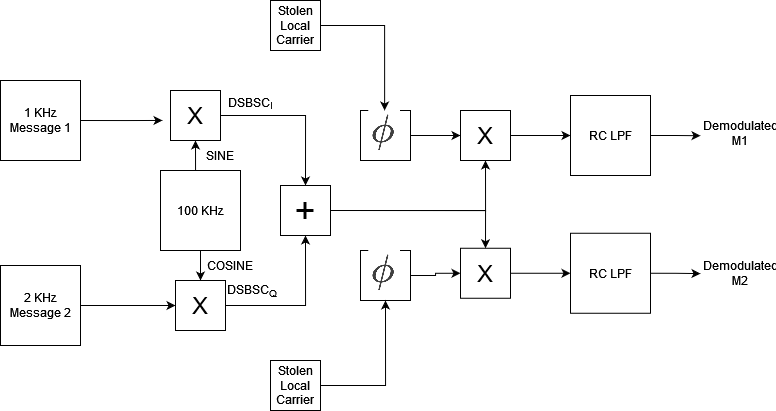

The diagram above was exported from draw.io. Its source (the exported page's mxGraphModel, read from the mxfile embedded in the PNG):
<mxGraphModel dx="1358" dy="559" grid="1" gridSize="10" guides="1" tooltips="1" connect="1" arrows="1" fold="1" page="1" pageScale="1" pageWidth="1100" pageHeight="850" math="0" shadow="0">
  <root>
    <mxCell id="0" />
    <mxCell id="1" parent="0" />
    <mxCell id="GXQyawDZUZ7meoYBvQGL-1" value="1 KHz Message 1" style="whiteSpace=wrap;html=1;aspect=fixed;" vertex="1" parent="1">
      <mxGeometry x="80" y="190" width="80" height="80" as="geometry" />
    </mxCell>
    <mxCell id="GXQyawDZUZ7meoYBvQGL-17" style="edgeStyle=orthogonalEdgeStyle;rounded=0;orthogonalLoop=1;jettySize=auto;html=1;exitX=0.5;exitY=1;exitDx=0;exitDy=0;entryX=0.5;entryY=0;entryDx=0;entryDy=0;" edge="1" parent="1" source="GXQyawDZUZ7meoYBvQGL-4" target="GXQyawDZUZ7meoYBvQGL-6">
      <mxGeometry relative="1" as="geometry" />
    </mxCell>
    <mxCell id="GXQyawDZUZ7meoYBvQGL-18" style="edgeStyle=orthogonalEdgeStyle;rounded=0;orthogonalLoop=1;jettySize=auto;html=1;exitX=0.5;exitY=0;exitDx=0;exitDy=0;entryX=0.5;entryY=1;entryDx=0;entryDy=0;" edge="1" parent="1" source="GXQyawDZUZ7meoYBvQGL-4" target="GXQyawDZUZ7meoYBvQGL-7">
      <mxGeometry relative="1" as="geometry" />
    </mxCell>
    <mxCell id="GXQyawDZUZ7meoYBvQGL-4" value="100 KHz" style="whiteSpace=wrap;html=1;aspect=fixed;" vertex="1" parent="1">
      <mxGeometry x="240" y="280" width="80" height="80" as="geometry" />
    </mxCell>
    <mxCell id="GXQyawDZUZ7meoYBvQGL-10" style="edgeStyle=orthogonalEdgeStyle;rounded=0;orthogonalLoop=1;jettySize=auto;html=1;exitX=1;exitY=0.5;exitDx=0;exitDy=0;entryX=0;entryY=0.5;entryDx=0;entryDy=0;" edge="1" parent="1" source="GXQyawDZUZ7meoYBvQGL-5" target="GXQyawDZUZ7meoYBvQGL-6">
      <mxGeometry relative="1" as="geometry" />
    </mxCell>
    <mxCell id="GXQyawDZUZ7meoYBvQGL-5" value="2 KHz Message 2" style="whiteSpace=wrap;html=1;aspect=fixed;" vertex="1" parent="1">
      <mxGeometry x="80" y="375" width="80" height="80" as="geometry" />
    </mxCell>
    <mxCell id="GXQyawDZUZ7meoYBvQGL-24" style="edgeStyle=orthogonalEdgeStyle;rounded=0;orthogonalLoop=1;jettySize=auto;html=1;exitX=1;exitY=0.5;exitDx=0;exitDy=0;entryX=0.5;entryY=1;entryDx=0;entryDy=0;" edge="1" parent="1" source="GXQyawDZUZ7meoYBvQGL-6" target="GXQyawDZUZ7meoYBvQGL-22">
      <mxGeometry relative="1" as="geometry" />
    </mxCell>
    <mxCell id="GXQyawDZUZ7meoYBvQGL-6" value="&lt;font style=&quot;font-size: 24px;&quot;&gt;X&lt;/font&gt;" style="whiteSpace=wrap;html=1;aspect=fixed;" vertex="1" parent="1">
      <mxGeometry x="255" y="390" width="50" height="50" as="geometry" />
    </mxCell>
    <mxCell id="GXQyawDZUZ7meoYBvQGL-23" style="edgeStyle=orthogonalEdgeStyle;rounded=0;orthogonalLoop=1;jettySize=auto;html=1;exitX=1;exitY=0.5;exitDx=0;exitDy=0;entryX=0.5;entryY=0;entryDx=0;entryDy=0;" edge="1" parent="1" source="GXQyawDZUZ7meoYBvQGL-7" target="GXQyawDZUZ7meoYBvQGL-22">
      <mxGeometry relative="1" as="geometry" />
    </mxCell>
    <mxCell id="GXQyawDZUZ7meoYBvQGL-7" value="&lt;font style=&quot;font-size: 24px;&quot;&gt;X&lt;/font&gt;" style="whiteSpace=wrap;html=1;aspect=fixed;" vertex="1" parent="1">
      <mxGeometry x="250" y="200" width="50" height="50" as="geometry" />
    </mxCell>
    <mxCell id="GXQyawDZUZ7meoYBvQGL-9" style="edgeStyle=orthogonalEdgeStyle;rounded=0;orthogonalLoop=1;jettySize=auto;html=1;exitX=1;exitY=0.5;exitDx=0;exitDy=0;entryX=-0.16;entryY=0.599;entryDx=0;entryDy=0;entryPerimeter=0;" edge="1" parent="1" source="GXQyawDZUZ7meoYBvQGL-1" target="GXQyawDZUZ7meoYBvQGL-7">
      <mxGeometry relative="1" as="geometry" />
    </mxCell>
    <mxCell id="GXQyawDZUZ7meoYBvQGL-19" value="SINE" style="text;html=1;align=center;verticalAlign=middle;whiteSpace=wrap;rounded=0;" vertex="1" parent="1">
      <mxGeometry x="270" y="250" width="60" height="30" as="geometry" />
    </mxCell>
    <mxCell id="GXQyawDZUZ7meoYBvQGL-20" value="COSINE" style="text;html=1;align=center;verticalAlign=middle;whiteSpace=wrap;rounded=0;" vertex="1" parent="1">
      <mxGeometry x="280" y="360" width="60" height="30" as="geometry" />
    </mxCell>
    <mxCell id="GXQyawDZUZ7meoYBvQGL-48" style="edgeStyle=orthogonalEdgeStyle;rounded=0;orthogonalLoop=1;jettySize=auto;html=1;exitX=1;exitY=0.5;exitDx=0;exitDy=0;entryX=0.5;entryY=1;entryDx=0;entryDy=0;" edge="1" parent="1" source="GXQyawDZUZ7meoYBvQGL-22" target="GXQyawDZUZ7meoYBvQGL-39">
      <mxGeometry relative="1" as="geometry" />
    </mxCell>
    <mxCell id="GXQyawDZUZ7meoYBvQGL-49" style="edgeStyle=orthogonalEdgeStyle;rounded=0;orthogonalLoop=1;jettySize=auto;html=1;exitX=1;exitY=0.5;exitDx=0;exitDy=0;entryX=0.5;entryY=0;entryDx=0;entryDy=0;" edge="1" parent="1" source="GXQyawDZUZ7meoYBvQGL-22" target="GXQyawDZUZ7meoYBvQGL-40">
      <mxGeometry relative="1" as="geometry" />
    </mxCell>
    <mxCell id="GXQyawDZUZ7meoYBvQGL-22" value="&lt;font style=&quot;font-size: 36px;&quot;&gt;+&lt;/font&gt;" style="whiteSpace=wrap;html=1;aspect=fixed;" vertex="1" parent="1">
      <mxGeometry x="360" y="295" width="50" height="50" as="geometry" />
    </mxCell>
    <mxCell id="GXQyawDZUZ7meoYBvQGL-42" style="edgeStyle=orthogonalEdgeStyle;rounded=0;orthogonalLoop=1;jettySize=auto;html=1;exitX=1;exitY=0.5;exitDx=0;exitDy=0;entryX=0;entryY=0.5;entryDx=0;entryDy=0;" edge="1" parent="1" source="GXQyawDZUZ7meoYBvQGL-25" target="GXQyawDZUZ7meoYBvQGL-39">
      <mxGeometry relative="1" as="geometry" />
    </mxCell>
    <mxCell id="GXQyawDZUZ7meoYBvQGL-25" value="&lt;font style=&quot;font-size: 36px;&quot;&gt;+&lt;/font&gt;" style="whiteSpace=wrap;html=1;aspect=fixed;" vertex="1" parent="1">
      <mxGeometry x="440" y="220" width="50" height="50" as="geometry" />
    </mxCell>
    <mxCell id="GXQyawDZUZ7meoYBvQGL-26" value="" style="shape=image;verticalLabelPosition=bottom;labelBackgroundColor=default;verticalAlign=top;aspect=fixed;imageAspect=0;image=data:image/png,(base64 omitted: 14336 chars);" vertex="1" parent="1">
      <mxGeometry x="448.26" y="220" width="31.74" height="45.52" as="geometry" />
    </mxCell>
    <mxCell id="GXQyawDZUZ7meoYBvQGL-47" style="edgeStyle=orthogonalEdgeStyle;rounded=0;orthogonalLoop=1;jettySize=auto;html=1;exitX=1;exitY=0.5;exitDx=0;exitDy=0;entryX=0;entryY=0.5;entryDx=0;entryDy=0;" edge="1" parent="1" source="GXQyawDZUZ7meoYBvQGL-33" target="GXQyawDZUZ7meoYBvQGL-40">
      <mxGeometry relative="1" as="geometry" />
    </mxCell>
    <mxCell id="GXQyawDZUZ7meoYBvQGL-33" value="&lt;font style=&quot;font-size: 36px;&quot;&gt;+&lt;/font&gt;" style="whiteSpace=wrap;html=1;aspect=fixed;" vertex="1" parent="1">
      <mxGeometry x="440" y="360" width="50" height="50" as="geometry" />
    </mxCell>
    <mxCell id="GXQyawDZUZ7meoYBvQGL-34" value="" style="shape=image;verticalLabelPosition=bottom;labelBackgroundColor=default;verticalAlign=top;aspect=fixed;imageAspect=0;image=data:image/png,(base64 omitted: 14336 chars);" vertex="1" parent="1">
      <mxGeometry x="448.26" y="360" width="31.74" height="45.52" as="geometry" />
    </mxCell>
    <mxCell id="GXQyawDZUZ7meoYBvQGL-37" style="edgeStyle=orthogonalEdgeStyle;rounded=0;orthogonalLoop=1;jettySize=auto;html=1;exitX=1;exitY=0.5;exitDx=0;exitDy=0;entryX=0.5;entryY=0;entryDx=0;entryDy=0;" edge="1" parent="1" source="GXQyawDZUZ7meoYBvQGL-35" target="GXQyawDZUZ7meoYBvQGL-26">
      <mxGeometry relative="1" as="geometry" />
    </mxCell>
    <mxCell id="GXQyawDZUZ7meoYBvQGL-35" value="Stolen Local Carrier" style="whiteSpace=wrap;html=1;aspect=fixed;" vertex="1" parent="1">
      <mxGeometry x="350" y="110" width="50" height="50" as="geometry" />
    </mxCell>
    <mxCell id="GXQyawDZUZ7meoYBvQGL-38" style="edgeStyle=orthogonalEdgeStyle;rounded=0;orthogonalLoop=1;jettySize=auto;html=1;exitX=1;exitY=0.5;exitDx=0;exitDy=0;entryX=0.5;entryY=1;entryDx=0;entryDy=0;" edge="1" parent="1" source="GXQyawDZUZ7meoYBvQGL-36" target="GXQyawDZUZ7meoYBvQGL-33">
      <mxGeometry relative="1" as="geometry" />
    </mxCell>
    <mxCell id="GXQyawDZUZ7meoYBvQGL-36" value="Stolen Local Carrier" style="whiteSpace=wrap;html=1;aspect=fixed;" vertex="1" parent="1">
      <mxGeometry x="350" y="470" width="50" height="50" as="geometry" />
    </mxCell>
    <mxCell id="GXQyawDZUZ7meoYBvQGL-51" style="edgeStyle=orthogonalEdgeStyle;rounded=0;orthogonalLoop=1;jettySize=auto;html=1;exitX=1;exitY=0.5;exitDx=0;exitDy=0;entryX=0;entryY=0.5;entryDx=0;entryDy=0;" edge="1" parent="1" source="GXQyawDZUZ7meoYBvQGL-39" target="GXQyawDZUZ7meoYBvQGL-50">
      <mxGeometry relative="1" as="geometry" />
    </mxCell>
    <mxCell id="GXQyawDZUZ7meoYBvQGL-39" value="&lt;font style=&quot;font-size: 24px;&quot;&gt;X&lt;/font&gt;" style="whiteSpace=wrap;html=1;aspect=fixed;" vertex="1" parent="1">
      <mxGeometry x="540" y="220" width="50" height="50" as="geometry" />
    </mxCell>
    <mxCell id="GXQyawDZUZ7meoYBvQGL-53" style="edgeStyle=orthogonalEdgeStyle;rounded=0;orthogonalLoop=1;jettySize=auto;html=1;exitX=1;exitY=0.5;exitDx=0;exitDy=0;entryX=0;entryY=0.5;entryDx=0;entryDy=0;" edge="1" parent="1" source="GXQyawDZUZ7meoYBvQGL-40" target="GXQyawDZUZ7meoYBvQGL-52">
      <mxGeometry relative="1" as="geometry" />
    </mxCell>
    <mxCell id="GXQyawDZUZ7meoYBvQGL-40" value="&lt;font style=&quot;font-size: 24px;&quot;&gt;X&lt;/font&gt;" style="whiteSpace=wrap;html=1;aspect=fixed;" vertex="1" parent="1">
      <mxGeometry x="540" y="357.76" width="50" height="50" as="geometry" />
    </mxCell>
    <mxCell id="GXQyawDZUZ7meoYBvQGL-57" style="edgeStyle=orthogonalEdgeStyle;rounded=0;orthogonalLoop=1;jettySize=auto;html=1;exitX=1;exitY=0.5;exitDx=0;exitDy=0;" edge="1" parent="1" source="GXQyawDZUZ7meoYBvQGL-50">
      <mxGeometry relative="1" as="geometry">
        <mxPoint x="780" y="245.21052631578948" as="targetPoint" />
      </mxGeometry>
    </mxCell>
    <mxCell id="GXQyawDZUZ7meoYBvQGL-50" value="RC LPF" style="whiteSpace=wrap;html=1;aspect=fixed;" vertex="1" parent="1">
      <mxGeometry x="650" y="205" width="80" height="80" as="geometry" />
    </mxCell>
    <mxCell id="GXQyawDZUZ7meoYBvQGL-62" style="edgeStyle=orthogonalEdgeStyle;rounded=0;orthogonalLoop=1;jettySize=auto;html=1;exitX=1;exitY=0.5;exitDx=0;exitDy=0;" edge="1" parent="1" source="GXQyawDZUZ7meoYBvQGL-52">
      <mxGeometry relative="1" as="geometry">
        <mxPoint x="780" y="383.1052631578948" as="targetPoint" />
      </mxGeometry>
    </mxCell>
    <mxCell id="GXQyawDZUZ7meoYBvQGL-52" value="RC LPF" style="whiteSpace=wrap;html=1;aspect=fixed;" vertex="1" parent="1">
      <mxGeometry x="650" y="342.76" width="80" height="80" as="geometry" />
    </mxCell>
    <mxCell id="GXQyawDZUZ7meoYBvQGL-55" value="Demodulated M1" style="text;html=1;align=center;verticalAlign=middle;whiteSpace=wrap;rounded=0;" vertex="1" parent="1">
      <mxGeometry x="790" y="227.76" width="60" height="30" as="geometry" />
    </mxCell>
    <mxCell id="GXQyawDZUZ7meoYBvQGL-61" value="Demodulated M2" style="text;html=1;align=center;verticalAlign=middle;whiteSpace=wrap;rounded=0;" vertex="1" parent="1">
      <mxGeometry x="790" y="367.76" width="60" height="30" as="geometry" />
    </mxCell>
    <mxCell id="GXQyawDZUZ7meoYBvQGL-63" value="DSBSC&lt;sub&gt;I&lt;/sub&gt;" style="text;html=1;align=center;verticalAlign=middle;whiteSpace=wrap;rounded=0;" vertex="1" parent="1">
      <mxGeometry x="300" y="197.76" width="60" height="30" as="geometry" />
    </mxCell>
    <mxCell id="GXQyawDZUZ7meoYBvQGL-64" value="DSBSC&lt;sub&gt;Q&lt;/sub&gt;" style="text;whiteSpace=wrap;html=1;" vertex="1" parent="1">
      <mxGeometry x="305" y="385.52" width="80" height="20" as="geometry" />
    </mxCell>
  </root>
</mxGraphModel>